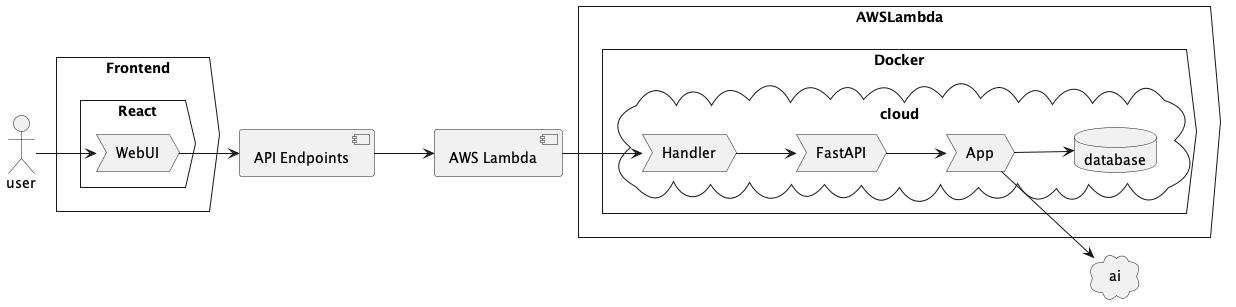

The diagram above was rendered by PlantUML. Its source (embedded in the PNG):
@startuml
left to right direction

:user: as u

component [API Endpoints] as api
component [AWS Lambda] as lambda

cloud ai

action Frontend {
    action React {
        process WebUI as react
    }
}

action AWSLambda {
    action Docker {
    cloud cloud {
        process Handler as handler
        process FastAPI as fastapi
        process App as app
        database database as db    
        handler --> fastapi
        fastapi --> app
        app --> db
        app --> ai

    }

    u --> react
    react --> api   
    api --> lambda
    lambda --> handler
    }
}


@enduml